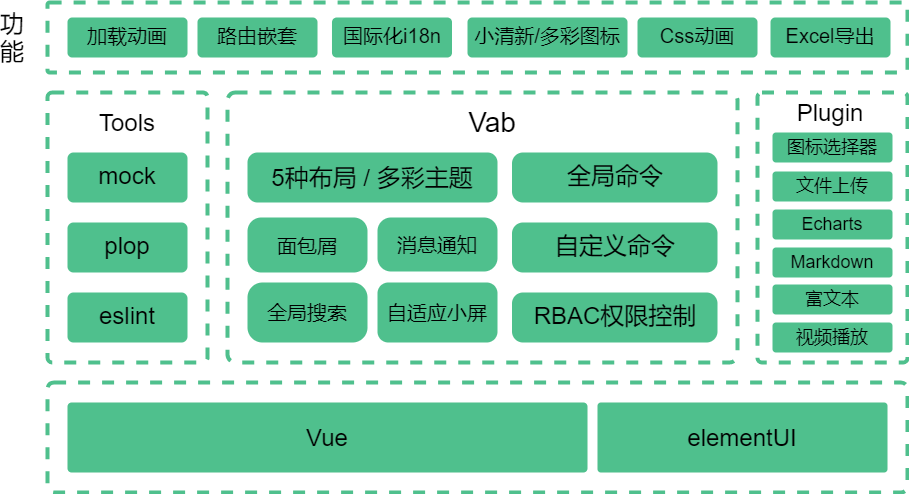

The diagram above was exported from draw.io. Its source (the exported page's mxGraphModel, read from the mxfile embedded in the PNG):
<mxGraphModel dx="1126" dy="792" grid="1" gridSize="10" guides="1" tooltips="1" connect="1" arrows="1" fold="1" page="1" pageScale="1" pageWidth="1169" pageHeight="827" math="0" shadow="0">
  <root>
    <mxCell id="0" />
    <mxCell id="1" parent="0" />
    <mxCell id="2" value="" style="rounded=1;whiteSpace=wrap;html=1;fillColor=none;strokeWidth=4;strokeColor=#4fc08d;dashed=1;arcSize=6;" parent="1" vertex="1">
      <mxGeometry x="130" y="550" width="860" height="110" as="geometry" />
    </mxCell>
    <mxCell id="3" value="&lt;p&gt;&lt;font style=&quot;font-size: 24px&quot;&gt;Vue&lt;/font&gt;&lt;/p&gt;" style="rounded=1;whiteSpace=wrap;html=1;dashed=1;strokeWidth=4;fillColor=#4FC08D;strokeColor=none;arcSize=6;" parent="1" vertex="1">
      <mxGeometry x="150" y="570" width="520" height="70" as="geometry" />
    </mxCell>
    <mxCell id="4" value="&lt;font style=&quot;font-size: 24px&quot;&gt;elementUI&lt;/font&gt;" style="rounded=1;whiteSpace=wrap;html=1;dashed=1;strokeWidth=4;fillColor=#4FC08D;strokeColor=none;arcSize=5;" parent="1" vertex="1">
      <mxGeometry x="680" y="570" width="290" height="70" as="geometry" />
    </mxCell>
    <mxCell id="5" value="" style="rounded=1;whiteSpace=wrap;html=1;fillColor=none;strokeWidth=4;strokeColor=#4fc08d;dashed=1;arcSize=3;" parent="1" vertex="1">
      <mxGeometry x="310" y="260" width="510" height="270" as="geometry" />
    </mxCell>
    <mxCell id="6" value="&lt;font color=&quot;#000000&quot; style=&quot;font-size: 28px&quot;&gt;Vab&lt;/font&gt;" style="text;html=1;strokeColor=none;fillColor=none;align=center;verticalAlign=middle;whiteSpace=wrap;rounded=0;fontSize=24;" parent="1" vertex="1">
      <mxGeometry x="554.5" y="280" width="40" height="20" as="geometry" />
    </mxCell>
    <mxCell id="7" value="&lt;p style=&quot;line-height: 0%&quot;&gt;&lt;span style=&quot;font-size: 24px ; line-height: 100%&quot;&gt;5种布局 /&amp;nbsp;&lt;/span&gt;&lt;span style=&quot;font-size: 24px&quot;&gt;多彩主题&lt;/span&gt;&lt;/p&gt;" style="rounded=1;whiteSpace=wrap;html=1;dashed=1;strokeWidth=4;fillColor=#4FC08D;strokeColor=none;arcSize=20;align=center;" parent="1" vertex="1">
      <mxGeometry x="330" y="320" width="250" height="50" as="geometry" />
    </mxCell>
    <mxCell id="13" value="" style="rounded=1;whiteSpace=wrap;html=1;fillColor=none;strokeWidth=4;strokeColor=#4fc08d;dashed=1;arcSize=3;" parent="1" vertex="1">
      <mxGeometry x="840" y="260" width="150" height="270" as="geometry" />
    </mxCell>
    <mxCell id="14" value="&lt;font color=&quot;#000000&quot;&gt;&lt;font style=&quot;font-size: 24px&quot;&gt;Plugin&lt;/font&gt;&lt;br&gt;&lt;/font&gt;" style="text;html=1;strokeColor=none;fillColor=none;align=center;verticalAlign=middle;whiteSpace=wrap;rounded=0;fontSize=24;" parent="1" vertex="1">
      <mxGeometry x="893" y="270" width="40" height="20" as="geometry" />
    </mxCell>
    <mxCell id="15" value="&lt;p style=&quot;line-height: 0%&quot;&gt;&lt;font style=&quot;font-size: 18px&quot;&gt;图标选择器&lt;/font&gt;&lt;/p&gt;" style="rounded=1;whiteSpace=wrap;html=1;dashed=1;strokeWidth=4;fillColor=#4FC08D;strokeColor=none;arcSize=12;align=center;" parent="1" vertex="1">
      <mxGeometry x="855" y="300" width="120" height="30" as="geometry" />
    </mxCell>
    <mxCell id="18" value="" style="rounded=1;whiteSpace=wrap;html=1;fillColor=none;strokeWidth=4;strokeColor=#4fc08d;dashed=1;arcSize=3;" parent="1" vertex="1">
      <mxGeometry x="130" y="170" width="860" height="70" as="geometry" />
    </mxCell>
    <mxCell id="19" value="&lt;p style=&quot;line-height: 0%&quot;&gt;&lt;font style=&quot;font-size: 24px&quot;&gt;RBAC权限控制&lt;/font&gt;&lt;/p&gt;" style="rounded=1;whiteSpace=wrap;html=1;dashed=1;strokeWidth=4;fillColor=#4FC08D;strokeColor=none;arcSize=22;align=center;" parent="1" vertex="1">
      <mxGeometry x="594.5" y="460" width="205.5" height="50" as="geometry" />
    </mxCell>
    <mxCell id="20" value="&lt;p style=&quot;line-height: 0%&quot;&gt;&lt;font style=&quot;font-size: 20px&quot;&gt;国际化i18n&lt;/font&gt;&lt;/p&gt;" style="rounded=1;whiteSpace=wrap;html=1;dashed=1;strokeWidth=4;fillColor=#4FC08D;strokeColor=none;arcSize=12;align=center;" parent="1" vertex="1">
      <mxGeometry x="414.5" y="185" width="120" height="40" as="geometry" />
    </mxCell>
    <mxCell id="22" value="&lt;p style=&quot;line-height: 0%&quot;&gt;&lt;font style=&quot;font-size: 20px&quot;&gt;路由嵌套&lt;/font&gt;&lt;/p&gt;" style="rounded=1;whiteSpace=wrap;html=1;dashed=1;strokeWidth=4;fillColor=#4FC08D;strokeColor=none;arcSize=12;align=center;" parent="1" vertex="1">
      <mxGeometry x="280" y="185" width="120" height="40" as="geometry" />
    </mxCell>
    <mxCell id="23" value="&lt;p style=&quot;line-height: 0%&quot;&gt;&lt;font style=&quot;font-size: 20px&quot;&gt;加载动画&lt;/font&gt;&lt;/p&gt;" style="rounded=1;whiteSpace=wrap;html=1;dashed=1;strokeWidth=4;fillColor=#4FC08D;strokeColor=none;arcSize=12;align=center;" parent="1" vertex="1">
      <mxGeometry x="150" y="185" width="120" height="40" as="geometry" />
    </mxCell>
    <mxCell id="25" value="&lt;font color=&quot;#000000&quot; style=&quot;font-size: 24px&quot;&gt;功能&lt;/font&gt;" style="text;html=1;strokeColor=none;fillColor=none;align=center;verticalAlign=middle;whiteSpace=wrap;rounded=0;fontSize=24;" parent="1" vertex="1">
      <mxGeometry x="90" y="195" width="10" height="20" as="geometry" />
    </mxCell>
    <mxCell id="26" value="&lt;p style=&quot;line-height: 0%&quot;&gt;&lt;font style=&quot;font-size: 20px&quot;&gt;小清新/多彩图标&lt;/font&gt;&lt;/p&gt;" style="rounded=1;whiteSpace=wrap;html=1;dashed=1;strokeWidth=4;fillColor=#4FC08D;strokeColor=none;arcSize=12;align=center;" parent="1" vertex="1">
      <mxGeometry x="550" y="185" width="160" height="40" as="geometry" />
    </mxCell>
    <mxCell id="27" value="&lt;p style=&quot;line-height: 0% ; font-size: 20px&quot;&gt;&lt;font style=&quot;font-size: 20px&quot;&gt;面包屑&lt;/font&gt;&lt;/p&gt;" style="rounded=1;whiteSpace=wrap;html=1;dashed=1;strokeWidth=4;fillColor=#4FC08D;strokeColor=none;arcSize=25;align=center;fontSize=20;" parent="1" vertex="1">
      <mxGeometry x="330" y="385" width="120" height="55" as="geometry" />
    </mxCell>
    <mxCell id="28" value="&lt;p style=&quot;line-height: 0%; font-size: 20px;&quot;&gt;&lt;font style=&quot;font-size: 20px;&quot;&gt;全局搜索&lt;/font&gt;&lt;/p&gt;" style="rounded=1;whiteSpace=wrap;html=1;dashed=1;strokeWidth=4;fillColor=#4FC08D;strokeColor=none;arcSize=25;align=center;fontSize=20;" parent="1" vertex="1">
      <mxGeometry x="330" y="450" width="120" height="60" as="geometry" />
    </mxCell>
    <mxCell id="29" value="&lt;p style=&quot;line-height: 0% ; font-size: 20px&quot;&gt;&lt;font style=&quot;font-size: 20px&quot;&gt;消息通知&lt;/font&gt;&lt;/p&gt;" style="rounded=1;whiteSpace=wrap;html=1;dashed=1;strokeWidth=4;fillColor=#4FC08D;strokeColor=none;arcSize=25;align=center;fontSize=20;" parent="1" vertex="1">
      <mxGeometry x="460" y="385" width="120" height="54" as="geometry" />
    </mxCell>
    <mxCell id="30" value="&lt;p style=&quot;line-height: 0% ; font-size: 20px&quot;&gt;&lt;font style=&quot;font-size: 20px&quot;&gt;自适应小屏&lt;/font&gt;&lt;/p&gt;" style="rounded=1;whiteSpace=wrap;html=1;dashed=1;strokeWidth=4;fillColor=#4FC08D;strokeColor=none;arcSize=18;align=center;fontSize=20;" parent="1" vertex="1">
      <mxGeometry x="460" y="450" width="120" height="60" as="geometry" />
    </mxCell>
    <mxCell id="31" value="" style="rounded=1;whiteSpace=wrap;html=1;fillColor=none;strokeWidth=4;strokeColor=#4fc08d;dashed=1;arcSize=3;" parent="1" vertex="1">
      <mxGeometry x="130" y="260" width="160" height="270" as="geometry" />
    </mxCell>
    <mxCell id="32" value="&lt;font color=&quot;#000000&quot;&gt;&lt;font style=&quot;font-size: 24px&quot;&gt;Tools&lt;/font&gt;&lt;br&gt;&lt;/font&gt;" style="text;html=1;strokeColor=none;fillColor=none;align=center;verticalAlign=middle;whiteSpace=wrap;rounded=0;fontSize=24;" parent="1" vertex="1">
      <mxGeometry x="190" y="280" width="40" height="20" as="geometry" />
    </mxCell>
    <mxCell id="33" value="&lt;p style=&quot;line-height: 0%&quot;&gt;&lt;span style=&quot;font-size: 24px&quot;&gt;mock&lt;/span&gt;&lt;/p&gt;" style="rounded=1;whiteSpace=wrap;html=1;dashed=1;strokeWidth=4;fillColor=#4FC08D;strokeColor=none;arcSize=12;align=center;" parent="1" vertex="1">
      <mxGeometry x="150" y="320" width="120" height="50" as="geometry" />
    </mxCell>
    <mxCell id="34" value="&lt;p style=&quot;line-height: 0%&quot;&gt;&lt;span style=&quot;font-size: 24px&quot;&gt;plop&lt;/span&gt;&lt;/p&gt;" style="rounded=1;whiteSpace=wrap;html=1;dashed=1;strokeWidth=4;fillColor=#4FC08D;strokeColor=none;arcSize=12;align=center;" parent="1" vertex="1">
      <mxGeometry x="150" y="390" width="120" height="50" as="geometry" />
    </mxCell>
    <mxCell id="35" value="&lt;p style=&quot;line-height: 0%&quot;&gt;&lt;span style=&quot;font-size: 24px&quot;&gt;eslint&lt;/span&gt;&lt;/p&gt;" style="rounded=1;whiteSpace=wrap;html=1;dashed=1;strokeWidth=4;fillColor=#4FC08D;strokeColor=none;arcSize=12;align=center;" parent="1" vertex="1">
      <mxGeometry x="150" y="460" width="120" height="50" as="geometry" />
    </mxCell>
    <mxCell id="36" value="&lt;p style=&quot;line-height: 0%&quot;&gt;&lt;span style=&quot;font-size: 18px&quot;&gt;文件上传&lt;/span&gt;&lt;/p&gt;" style="rounded=1;whiteSpace=wrap;html=1;dashed=1;strokeWidth=4;fillColor=#4FC08D;strokeColor=none;arcSize=12;align=center;" parent="1" vertex="1">
      <mxGeometry x="855" y="339" width="120" height="30" as="geometry" />
    </mxCell>
    <mxCell id="37" value="&lt;p style=&quot;line-height: 0%&quot;&gt;&lt;span style=&quot;font-size: 18px&quot;&gt;Echarts&lt;/span&gt;&lt;/p&gt;" style="rounded=1;whiteSpace=wrap;html=1;dashed=1;strokeWidth=4;fillColor=#4FC08D;strokeColor=none;arcSize=12;align=center;" parent="1" vertex="1">
      <mxGeometry x="855" y="377" width="120" height="30" as="geometry" />
    </mxCell>
    <mxCell id="38" value="&lt;p style=&quot;line-height: 0%&quot;&gt;&lt;span style=&quot;font-size: 18px&quot;&gt;Markdown&lt;/span&gt;&lt;/p&gt;" style="rounded=1;whiteSpace=wrap;html=1;dashed=1;strokeWidth=4;fillColor=#4FC08D;strokeColor=none;arcSize=12;align=center;" parent="1" vertex="1">
      <mxGeometry x="855" y="415" width="120" height="30" as="geometry" />
    </mxCell>
    <mxCell id="39" value="&lt;p style=&quot;line-height: 0%&quot;&gt;&lt;span style=&quot;font-size: 18px&quot;&gt;富文本&lt;/span&gt;&lt;/p&gt;" style="rounded=1;whiteSpace=wrap;html=1;dashed=1;strokeWidth=4;fillColor=#4FC08D;strokeColor=none;arcSize=12;align=center;" parent="1" vertex="1">
      <mxGeometry x="855" y="452" width="120" height="30" as="geometry" />
    </mxCell>
    <mxCell id="40" value="&lt;p style=&quot;line-height: 0%&quot;&gt;&lt;span style=&quot;font-size: 18px&quot;&gt;视频播放&lt;/span&gt;&lt;/p&gt;" style="rounded=1;whiteSpace=wrap;html=1;dashed=1;strokeWidth=4;fillColor=#4FC08D;strokeColor=none;arcSize=12;align=center;" parent="1" vertex="1">
      <mxGeometry x="855" y="490" width="120" height="30" as="geometry" />
    </mxCell>
    <mxCell id="41" value="&lt;p style=&quot;line-height: 0%&quot;&gt;&lt;font style=&quot;font-size: 20px&quot;&gt;Css动画&lt;/font&gt;&lt;/p&gt;" style="rounded=1;whiteSpace=wrap;html=1;dashed=1;strokeWidth=4;fillColor=#4FC08D;strokeColor=none;arcSize=12;align=center;" parent="1" vertex="1">
      <mxGeometry x="720" y="185" width="120" height="40" as="geometry" />
    </mxCell>
    <mxCell id="42" value="&lt;p style=&quot;line-height: 0%&quot;&gt;&lt;font style=&quot;font-size: 20px&quot;&gt;Excel导出&lt;/font&gt;&lt;/p&gt;" style="rounded=1;whiteSpace=wrap;html=1;dashed=1;strokeWidth=4;fillColor=#4FC08D;strokeColor=none;arcSize=12;align=center;" parent="1" vertex="1">
      <mxGeometry x="853" y="185" width="120" height="40" as="geometry" />
    </mxCell>
    <mxCell id="43" value="&lt;p style=&quot;line-height: 0%&quot;&gt;&lt;font style=&quot;font-size: 24px&quot;&gt;自定义命令&lt;/font&gt;&lt;/p&gt;" style="rounded=1;whiteSpace=wrap;html=1;dashed=1;strokeWidth=4;fillColor=#4FC08D;strokeColor=none;arcSize=22;align=center;" parent="1" vertex="1">
      <mxGeometry x="594.5" y="390" width="205.5" height="50" as="geometry" />
    </mxCell>
    <mxCell id="44" value="&lt;p style=&quot;line-height: 0%&quot;&gt;&lt;font style=&quot;font-size: 24px&quot;&gt;全局命令&lt;/font&gt;&lt;/p&gt;" style="rounded=1;whiteSpace=wrap;html=1;dashed=1;strokeWidth=4;fillColor=#4FC08D;strokeColor=none;arcSize=22;align=center;" parent="1" vertex="1">
      <mxGeometry x="594.5" y="320" width="205.5" height="50" as="geometry" />
    </mxCell>
  </root>
</mxGraphModel>